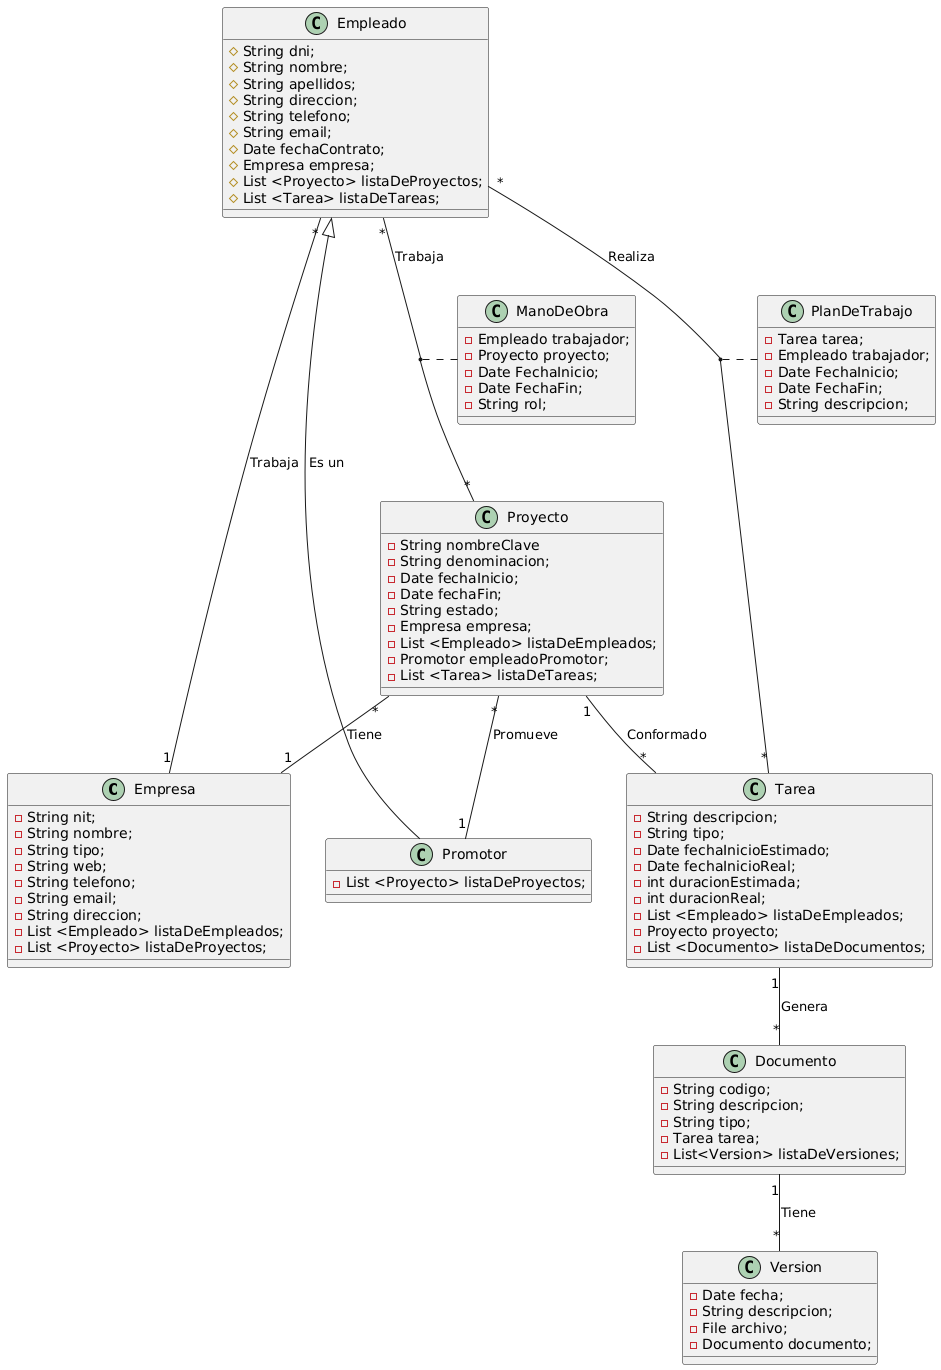

The diagram above was rendered by PlantUML. Its source (embedded in the PNG):
@startuml
class Empresa{
 - String nit;
 - String nombre;
 - String tipo;
 - String web;
 - String telefono;
 - String email;
 - String direccion;
 - List <Empleado> listaDeEmpleados;
 - List <Proyecto> listaDeProyectos;
 }
 
 class Proyecto{
 - String nombreClave
 -String denominacion;
 - Date fechaInicio;
 - Date fechaFin;
 - String estado;
 - Empresa empresa;
 - List <Empleado> listaDeEmpleados;
 - Promotor empleadoPromotor;
 - List <Tarea> listaDeTareas;

 }
 class Empleado{
 # String dni;
 # String nombre;
 # String apellidos;
 # String direccion;
 # String telefono;
 # String email;
 # Date fechaContrato;
 # Empresa empresa;
 # List <Proyecto> listaDeProyectos;
 # List <Tarea> listaDeTareas;

 }
 
 class Promotor{
  - List <Proyecto> listaDeProyectos;

 }
 
 class Tarea {
 - String descripcion;
 - String tipo;
 - Date fechaInicioEstimado;
 - Date fechaInicioReal;
 - int duracionEstimada;
 - int duracionReal;
 - List <Empleado> listaDeEmpleados;
 - Proyecto proyecto;
 - List <Documento> listaDeDocumentos;
 
 }
 
 class Documento {
 -String codigo;
 -String descripcion;
 -String tipo;
 -Tarea tarea;
 - List<Version> listaDeVersiones;

 
 }
 
 class Version {
 -Date fecha;
 -String descripcion;
 -File archivo;
 - Documento documento;
 }
 
 class ManoDeObra {
 - Empleado trabajador;
 - Proyecto proyecto;
 - Date FechaInicio;
 - Date FechaFin;
 - String rol;

 }
 
 class PlanDeTrabajo {
 
 - Tarea tarea;
 - Empleado trabajador;
 - Date FechaInicio;
 - Date FechaFin;
 - String descripcion;
 }
 
 
 
 Empleado "*" -- "1" Empresa : Trabaja
 Empleado <|-- Promotor : Es un 
 Proyecto "*" -- "1" Empresa : Tiene
 Proyecto "*" -- "1" Promotor : Promueve
 Proyecto "1" -- "*" Tarea : Conformado
 Tarea "1" -- "*" Documento : Genera
 Documento "1" -- "*" Version : Tiene
 Empleado "*" -- "*" Proyecto : Trabaja
 (Empleado, Proyecto) .. ManoDeObra
 Empleado "*" -- "*" Tarea : Realiza
 (Empleado, Tarea) .. PlanDeTrabajo
@enduml